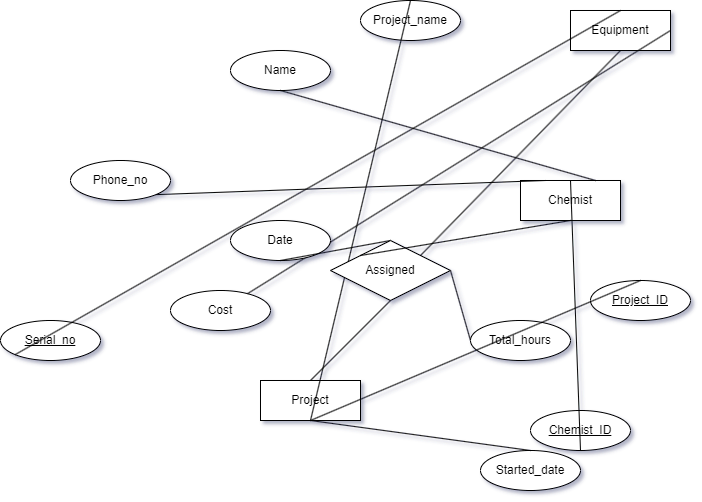

The diagram above was exported from draw.io. Its source (the exported page's mxGraphModel, read from the mxfile embedded in the PNG):
<mxGraphModel dx="782" dy="738" grid="1" gridSize="10" guides="1" tooltips="1" connect="1" arrows="1" fold="1" page="1" pageScale="1" pageWidth="850" pageHeight="1100" math="0" shadow="0">
  <root>
    <mxCell id="0" />
    <mxCell id="1" parent="0" />
    <mxCell id="xa2ZKY0M8TEU_gqlq1yo-1" value="Chemist" style="whiteSpace=wrap;html=1;align=center;" vertex="1" parent="1">
      <mxGeometry x="610" y="280" width="100" height="40" as="geometry" />
    </mxCell>
    <mxCell id="xa2ZKY0M8TEU_gqlq1yo-2" value="Project" style="whiteSpace=wrap;html=1;align=center;" vertex="1" parent="1">
      <mxGeometry x="350" y="480" width="100" height="40" as="geometry" />
    </mxCell>
    <mxCell id="xa2ZKY0M8TEU_gqlq1yo-3" value="Equipment" style="whiteSpace=wrap;html=1;align=center;" vertex="1" parent="1">
      <mxGeometry x="660" y="110" width="100" height="40" as="geometry" />
    </mxCell>
    <mxCell id="xa2ZKY0M8TEU_gqlq1yo-4" value="&lt;u&gt;Serial_no&lt;/u&gt;" style="ellipse;whiteSpace=wrap;html=1;align=center;" vertex="1" parent="1">
      <mxGeometry x="90" y="420" width="100" height="40" as="geometry" />
    </mxCell>
    <mxCell id="xa2ZKY0M8TEU_gqlq1yo-5" value="Cost" style="ellipse;whiteSpace=wrap;html=1;align=center;" vertex="1" parent="1">
      <mxGeometry x="260" y="390" width="100" height="40" as="geometry" />
    </mxCell>
    <mxCell id="xa2ZKY0M8TEU_gqlq1yo-6" value="" style="endArrow=none;html=1;rounded=0;exitX=0;exitY=1;exitDx=0;exitDy=0;entryX=0.5;entryY=0;entryDx=0;entryDy=0;" edge="1" parent="1" source="xa2ZKY0M8TEU_gqlq1yo-4" target="xa2ZKY0M8TEU_gqlq1yo-3">
      <mxGeometry relative="1" as="geometry">
        <mxPoint x="530" y="260" as="sourcePoint" />
        <mxPoint x="690" y="260" as="targetPoint" />
      </mxGeometry>
    </mxCell>
    <mxCell id="xa2ZKY0M8TEU_gqlq1yo-7" value="" style="endArrow=none;html=1;rounded=0;exitX=1;exitY=0.5;exitDx=0;exitDy=0;" edge="1" parent="1" source="xa2ZKY0M8TEU_gqlq1yo-3" target="xa2ZKY0M8TEU_gqlq1yo-5">
      <mxGeometry relative="1" as="geometry">
        <mxPoint x="540" y="460" as="sourcePoint" />
        <mxPoint x="700" y="460" as="targetPoint" />
      </mxGeometry>
    </mxCell>
    <mxCell id="xa2ZKY0M8TEU_gqlq1yo-8" value="&lt;u&gt;Chemist_ID&lt;/u&gt;" style="ellipse;whiteSpace=wrap;html=1;align=center;" vertex="1" parent="1">
      <mxGeometry x="620" y="510" width="100" height="40" as="geometry" />
    </mxCell>
    <mxCell id="xa2ZKY0M8TEU_gqlq1yo-9" value="Name" style="ellipse;whiteSpace=wrap;html=1;align=center;" vertex="1" parent="1">
      <mxGeometry x="320" y="150" width="100" height="40" as="geometry" />
    </mxCell>
    <mxCell id="xa2ZKY0M8TEU_gqlq1yo-10" value="Phone_no" style="ellipse;whiteSpace=wrap;html=1;align=center;" vertex="1" parent="1">
      <mxGeometry x="160" y="260" width="100" height="40" as="geometry" />
    </mxCell>
    <mxCell id="xa2ZKY0M8TEU_gqlq1yo-11" value="" style="endArrow=none;html=1;rounded=0;exitX=1;exitY=1;exitDx=0;exitDy=0;entryX=0.25;entryY=0;entryDx=0;entryDy=0;" edge="1" parent="1" source="xa2ZKY0M8TEU_gqlq1yo-10" target="xa2ZKY0M8TEU_gqlq1yo-1">
      <mxGeometry relative="1" as="geometry">
        <mxPoint x="70" y="260" as="sourcePoint" />
        <mxPoint x="230" y="260" as="targetPoint" />
      </mxGeometry>
    </mxCell>
    <mxCell id="xa2ZKY0M8TEU_gqlq1yo-12" value="" style="endArrow=none;html=1;rounded=0;exitX=0.5;exitY=1;exitDx=0;exitDy=0;entryX=0.5;entryY=0;entryDx=0;entryDy=0;" edge="1" parent="1" source="xa2ZKY0M8TEU_gqlq1yo-8" target="xa2ZKY0M8TEU_gqlq1yo-1">
      <mxGeometry relative="1" as="geometry">
        <mxPoint x="180" y="150" as="sourcePoint" />
        <mxPoint x="340" y="150" as="targetPoint" />
      </mxGeometry>
    </mxCell>
    <mxCell id="xa2ZKY0M8TEU_gqlq1yo-13" value="" style="endArrow=none;html=1;rounded=0;exitX=0.5;exitY=1;exitDx=0;exitDy=0;entryX=0.75;entryY=0;entryDx=0;entryDy=0;" edge="1" parent="1" source="xa2ZKY0M8TEU_gqlq1yo-9" target="xa2ZKY0M8TEU_gqlq1yo-1">
      <mxGeometry relative="1" as="geometry">
        <mxPoint x="290" y="180" as="sourcePoint" />
        <mxPoint x="450" y="180" as="targetPoint" />
      </mxGeometry>
    </mxCell>
    <mxCell id="_Mcv4pop0WhNvRAK0HAx-10" value="Date" style="ellipse;whiteSpace=wrap;html=1;align=center;" vertex="1" parent="1">
      <mxGeometry x="320" y="320" width="100" height="40" as="geometry" />
    </mxCell>
    <mxCell id="_Mcv4pop0WhNvRAK0HAx-11" value="" style="endArrow=none;html=1;rounded=0;exitX=0.5;exitY=1;exitDx=0;exitDy=0;entryX=0.5;entryY=0;entryDx=0;entryDy=0;" edge="1" parent="1" source="_Mcv4pop0WhNvRAK0HAx-10" target="Y7rgONjBEUvGzTGbbgIn-2">
      <mxGeometry relative="1" as="geometry">
        <mxPoint x="380" y="400" as="sourcePoint" />
        <mxPoint x="455" y="90" as="targetPoint" />
      </mxGeometry>
    </mxCell>
    <mxCell id="_Mcv4pop0WhNvRAK0HAx-12" value="" style="endArrow=none;html=1;rounded=0;entryX=1;entryY=0.5;entryDx=0;entryDy=0;exitX=0;exitY=0.5;exitDx=0;exitDy=0;" edge="1" parent="1" source="_Mcv4pop0WhNvRAK0HAx-14" target="Y7rgONjBEUvGzTGbbgIn-2">
      <mxGeometry relative="1" as="geometry">
        <mxPoint x="480" y="490" as="sourcePoint" />
        <mxPoint x="800" y="435" as="targetPoint" />
      </mxGeometry>
    </mxCell>
    <mxCell id="_Mcv4pop0WhNvRAK0HAx-14" value="Total_hours" style="ellipse;whiteSpace=wrap;html=1;align=center;" vertex="1" parent="1">
      <mxGeometry x="560" y="420" width="100" height="40" as="geometry" />
    </mxCell>
    <mxCell id="_Mcv4pop0WhNvRAK0HAx-15" value="Started_date" style="ellipse;whiteSpace=wrap;html=1;align=center;" vertex="1" parent="1">
      <mxGeometry x="570" y="550" width="100" height="40" as="geometry" />
    </mxCell>
    <mxCell id="_Mcv4pop0WhNvRAK0HAx-16" value="&lt;u&gt;Project_ID&lt;/u&gt;" style="ellipse;whiteSpace=wrap;html=1;align=center;" vertex="1" parent="1">
      <mxGeometry x="680" y="380" width="100" height="40" as="geometry" />
    </mxCell>
    <mxCell id="_Mcv4pop0WhNvRAK0HAx-17" value="Project_name" style="ellipse;whiteSpace=wrap;html=1;align=center;" vertex="1" parent="1">
      <mxGeometry x="450" y="100" width="100" height="40" as="geometry" />
    </mxCell>
    <mxCell id="_Mcv4pop0WhNvRAK0HAx-18" value="" style="endArrow=none;html=1;rounded=0;exitX=0.5;exitY=0;exitDx=0;exitDy=0;entryX=0.5;entryY=1;entryDx=0;entryDy=0;" edge="1" parent="1" source="_Mcv4pop0WhNvRAK0HAx-16" target="xa2ZKY0M8TEU_gqlq1yo-2">
      <mxGeometry relative="1" as="geometry">
        <mxPoint x="270" y="750" as="sourcePoint" />
        <mxPoint x="430" y="750" as="targetPoint" />
      </mxGeometry>
    </mxCell>
    <mxCell id="_Mcv4pop0WhNvRAK0HAx-19" value="" style="endArrow=none;html=1;rounded=0;exitX=0.5;exitY=0;exitDx=0;exitDy=0;entryX=0.5;entryY=1;entryDx=0;entryDy=0;" edge="1" parent="1" source="_Mcv4pop0WhNvRAK0HAx-17" target="xa2ZKY0M8TEU_gqlq1yo-2">
      <mxGeometry relative="1" as="geometry">
        <mxPoint x="420" y="720" as="sourcePoint" />
        <mxPoint x="420" y="670" as="targetPoint" />
      </mxGeometry>
    </mxCell>
    <mxCell id="_Mcv4pop0WhNvRAK0HAx-21" value="" style="endArrow=none;html=1;rounded=0;exitX=0.5;exitY=0;exitDx=0;exitDy=0;entryX=0.5;entryY=1;entryDx=0;entryDy=0;" edge="1" parent="1" source="_Mcv4pop0WhNvRAK0HAx-15" target="xa2ZKY0M8TEU_gqlq1yo-2">
      <mxGeometry relative="1" as="geometry">
        <mxPoint x="620" y="850" as="sourcePoint" />
        <mxPoint x="780" y="850" as="targetPoint" />
      </mxGeometry>
    </mxCell>
    <mxCell id="Y7rgONjBEUvGzTGbbgIn-2" value="Assigned" style="shape=rhombus;perimeter=rhombusPerimeter;whiteSpace=wrap;html=1;align=center;" vertex="1" parent="1">
      <mxGeometry x="420" y="340" width="120" height="60" as="geometry" />
    </mxCell>
    <mxCell id="Y7rgONjBEUvGzTGbbgIn-3" value="" style="endArrow=none;html=1;rounded=0;entryX=0;entryY=0;entryDx=0;entryDy=0;exitX=0.5;exitY=1;exitDx=0;exitDy=0;" edge="1" parent="1" source="xa2ZKY0M8TEU_gqlq1yo-1" target="Y7rgONjBEUvGzTGbbgIn-2">
      <mxGeometry relative="1" as="geometry">
        <mxPoint x="320" y="410" as="sourcePoint" />
        <mxPoint x="520" y="400" as="targetPoint" />
      </mxGeometry>
    </mxCell>
    <mxCell id="Y7rgONjBEUvGzTGbbgIn-4" value="" style="endArrow=none;html=1;rounded=0;exitX=1;exitY=0;exitDx=0;exitDy=0;entryX=0.5;entryY=1;entryDx=0;entryDy=0;" edge="1" parent="1" source="Y7rgONjBEUvGzTGbbgIn-2" target="xa2ZKY0M8TEU_gqlq1yo-3">
      <mxGeometry relative="1" as="geometry">
        <mxPoint x="650" y="530" as="sourcePoint" />
        <mxPoint x="810" y="530" as="targetPoint" />
      </mxGeometry>
    </mxCell>
    <mxCell id="Y7rgONjBEUvGzTGbbgIn-5" value="" style="endArrow=none;html=1;rounded=0;entryX=0.5;entryY=1;entryDx=0;entryDy=0;exitX=0.5;exitY=0;exitDx=0;exitDy=0;" edge="1" parent="1" source="xa2ZKY0M8TEU_gqlq1yo-2" target="Y7rgONjBEUvGzTGbbgIn-2">
      <mxGeometry relative="1" as="geometry">
        <mxPoint x="250" y="610" as="sourcePoint" />
        <mxPoint x="390" y="490" as="targetPoint" />
      </mxGeometry>
    </mxCell>
  </root>
</mxGraphModel>